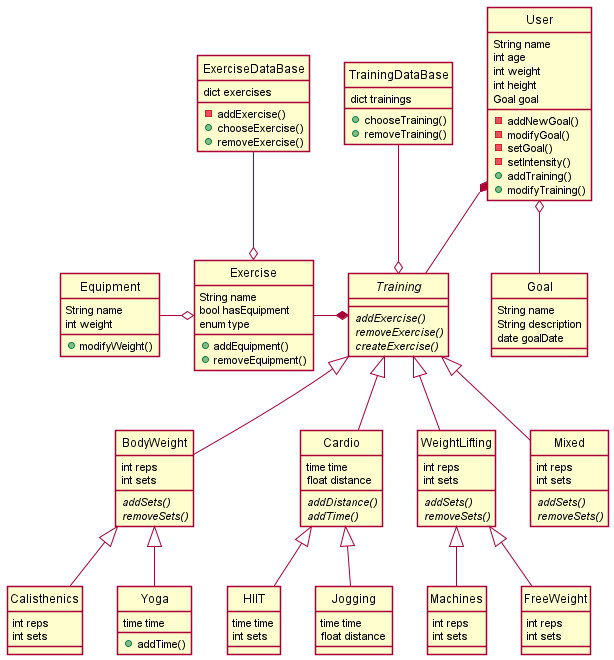

The diagram above was rendered by PlantUML. Its source (embedded in the PNG):
@startuml FitnessUml
skinparam Style strictuml
class User {
    String name
    int age
    int weight
    int height
    Goal goal
    -addNewGoal()
    -modifyGoal()
    -setGoal()
    -setIntensity()
    +addTraining()
    +modifyTraining()
}

class Goal {
    String name
    String description
    date goalDate
}

class TrainingDataBase {
    dict trainings
    +chooseTraining()
    +removeTraining()
}

class ExerciseDataBase {
    dict exercises
    -addExercise()
    +chooseExercise()
    +removeExercise()
}

class Exercise {
    String name
    bool hasEquipment
    enum type
    +addEquipment()
    +removeEquipment()
}

class Equipment {
    String name
    int weight
    +modifyWeight()
}

abstract class Training {
    {abstract} addExercise()
    {abstract} removeExercise()
    {abstract} createExercise()
}

class BodyWeight {
    int reps
    int sets
    {abstract} addSets()
    {abstract} removeSets()
}

class Cardio {
    time time 
    float distance
    {abstract} addDistance()
    {abstract} addTime()

}

class WeightLifting {
    int reps
    int sets
    {abstract} addSets()
    {abstract} removeSets()
}

class Mixed {
    int reps
    int sets
    {abstract} addSets()
    {abstract} removeSets()
}

class Calisthenics {
    int reps
    int sets
}

class Yoga {
    time time
    +addTime()
}

class HIIT {
    time time
    int sets
}

class Jogging {
    time time
    float distance
}

class Machines {
    int reps
    int sets
}

class FreeWeight {
    int reps
    int sets
}

User o-- Goal
User *-- Training
Equipment -o Exercise
Exercise -* Training
TrainingDataBase --o Training
ExerciseDataBase --o Exercise
Training <|-- BodyWeight
Training <|-- Cardio
Training <|-- WeightLifting
Training <|-- Mixed

BodyWeight <|-- Calisthenics
BodyWeight <|-- Yoga
Cardio <|-- HIIT
Cardio <|-- Jogging
WeightLifting <|-- FreeWeight
WeightLifting <|-- Machines

@enduml